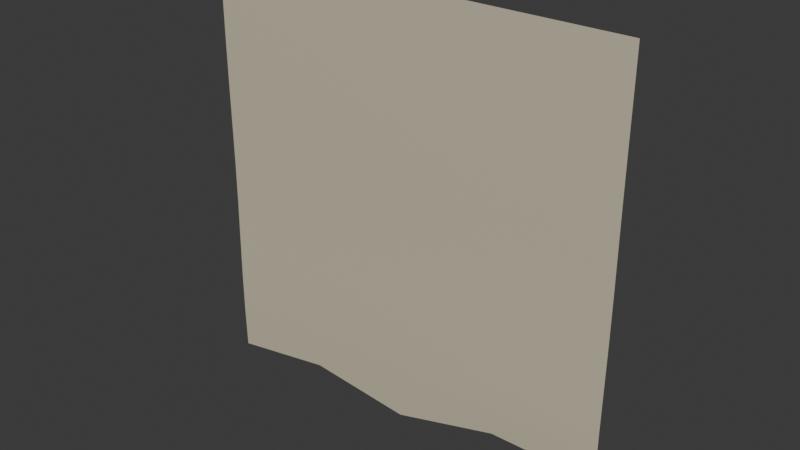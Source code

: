 # Source: hanging-seal-lod0.blend  (saved by Blender 4.0.36; exported with 4.5.12 LTS)
import bpy
from mathutils import Matrix  # noqa: F401  (used for matrix-valued properties, if any)

bpy.ops.wm.read_factory_settings(use_empty=True)
scene = bpy.context.scene
scene.name = 'Scene'

# ---- collections
col_collection = bpy.data.collections.new('Collection'); scene.collection.children.link(col_collection)

# ---- materials (node trees are filled in below, after node groups)
mat_cd_paper = bpy.data.materials.new('CD_paper')
mat_cd_paper.use_transparent_shadow = False
mat_cd_paper.diffuse_color = (0.61, 0.55, 0.41, 1.0)

# ---- node groups
ng_auto_smooth = bpy.data.node_groups.new('Auto Smooth', 'GeometryNodeTree')
_s = ng_auto_smooth.interface.new_socket(name='Geometry', in_out='OUTPUT', socket_type='NodeSocketGeometry')
_s = ng_auto_smooth.interface.new_socket(name='Geometry', in_out='INPUT', socket_type='NodeSocketGeometry')
_s = ng_auto_smooth.interface.new_socket(name='Angle', in_out='INPUT', socket_type='NodeSocketFloat')
_s.subtype = 'ANGLE'
_s.min_value = 0.0
_s.max_value = 3.142
ng_auto_smooth.is_modifier = True
_N = ng_auto_smooth.nodes; _L = ng_auto_smooth.links
n0 = _N.new('NodeGroupOutput'); n0.name = 'Group Output'; n0.location = (480, -100)
n1 = _N.new('NodeGroupInput'); n1.name = 'Group Input'; n1.location = (-420, -300)
n2 = _N.new('NodeGroupInput'); n2.name = 'Group Input.001'; n2.location = (-60, -100)
n3 = _N.new('GeometryNodeSetShadeSmooth'); n3.name = 'Set Shade Smooth'; n3.location = (120, -100)
n3.domain = 'EDGE'
n4 = _N.new('GeometryNodeSetShadeSmooth'); n4.name = 'Set Shade Smooth.001'; n4.location = (300, -100)
n5 = _N.new('GeometryNodeInputMeshEdgeAngle'); n5.name = 'Edge Angle'; n5.location = (-420, -220)
n6 = _N.new('GeometryNodeInputEdgeSmooth'); n6.name = 'Is Edge Smooth'; n6.location = (-60, -160)
n7 = _N.new('GeometryNodeInputShadeSmooth'); n7.name = 'Is Face Smooth'; n7.location = (-240, -340)
n8 = _N.new('FunctionNodeBooleanMath'); n8.name = 'Boolean Math'; n8.location = (-60, -220)
n9 = _N.new('FunctionNodeCompare'); n9.name = 'Compare'; n9.location = (-240, -180)
n9.operation = 'LESS_EQUAL'
_L.new(n5.outputs[0], n9.inputs[0])
_L.new(n4.outputs[0], n0.inputs[0])
_L.new(n1.outputs[1], n9.inputs[1])
_L.new(n9.outputs[0], n8.inputs[0])
_L.new(n7.outputs[0], n8.inputs[1])
_L.new(n2.outputs[0], n3.inputs[0])
_L.new(n6.outputs[0], n3.inputs[1])
_L.new(n3.outputs[0], n4.inputs[0])
_L.new(n8.outputs[0], n3.inputs[2])
n0.is_active_output = True

# ---- material node trees
mat_cd_paper.use_nodes = True; mat_cd_paper.node_tree.nodes.clear()
_N = mat_cd_paper.node_tree.nodes; _L = mat_cd_paper.node_tree.links
n0 = _N.new('ShaderNodeBsdfPrincipled'); n0.name = 'Principled BSDF'; n0.location = (10, 300)
n0.inputs[0].default_value = (0.61, 0.55, 0.41, 1.0)
n0.inputs[2].default_value = 0.78
n0.inputs[3].default_value = 1.45
n1 = _N.new('ShaderNodeOutputMaterial'); n1.name = 'Material Output'; n1.location = (300, 300)
_L.new(n0.outputs[0], n1.inputs[0])
n1.is_active_output = True

# ---- world
world_world = bpy.data.worlds.new('World'); scene.world = world_world
world_world.use_nodes = True; world_world.node_tree.nodes.clear()
_N = world_world.node_tree.nodes; _L = world_world.node_tree.links
n0 = _N.new('ShaderNodeOutputWorld'); n0.name = 'World Output'; n0.location = (300, 300)
n1 = _N.new('ShaderNodeBackground'); n1.name = 'Background'; n1.location = (10, 300)
n1.inputs[0].default_value = (0.05088, 0.05088, 0.05088, 1.0)
_L.new(n1.outputs[0], n0.inputs[0])
n0.is_active_output = True
world_world.color = (0.05088, 0.05088, 0.05088)
world_world.use_sun_shadow = False
world_world.sun_shadow_jitter_overblur = 0.0

# ---- meshes
me_curled_torn_ceremonial_strip = bpy.data.meshes.new('Curled torn ceremonial strip')
me_curled_torn_ceremonial_strip.from_pydata([(-0.5, 0.0, -1.0), (-0.25, 0.0, -0.9577), (0.0, 0.0, -0.983), (0.25, 0.0, -0.9127), (0.5, 0.0, -0.91), (-0.5, -0.00182, -0.9), (-0.25, -0.002694, -0.8818), (0.0, -0.003056, -0.8927), (0.25, -0.002694, -0.8624), (0.5, -0.00182, -0.8613), (-0.5, -0.001902, -0.8), (-0.25, -0.003565, -0.7929), (0.0, -0.004253, -0.7971), (0.25, -0.003565, -0.7854), (0.5, -0.001902, -0.7849), (-0.5, -0.0005408, -0.7), (-0.25, -0.002829, -0.6976), (0.0, -0.003777, -0.699), (0.25, -0.002829, -0.695), (0.5, -0.0005408, -0.6948), (-0.5, 0.0008817, -0.6), (-0.25, -0.001808, -0.5993), (0.0, -0.002923, -0.5997), (0.25, -0.001808, -0.5985), (0.5, 0.0008817, -0.5985), (-0.5, 0.00125, -0.5), (-0.25, -0.001578, -0.4998), (0.0, -0.00275, -0.4999), (0.25, -0.001578, -0.4997), (0.5, 0.00125, -0.4996), (-0.5, 0.0005878, -0.4), (-0.25, -0.002102, -0.4), (0.0, -0.003216, -0.4), (0.25, -0.002102, -0.3999), (0.5, 0.0005878, -0.3999), (-0.5, -0.0002318, -0.3), (-0.25, -0.00252, -0.3), (0.0, -0.003468, -0.3), (0.25, -0.00252, -0.3), (0.5, -0.0002318, -0.3), (-0.5, -0.0004755, -0.2), (-0.25, -0.002138, -0.2), (0.0, -0.002827, -0.2), (0.25, -0.002138, -0.2), (0.5, -0.0004755, -0.2), (-0.5, -0.0002023, -0.1), (-0.25, -0.001076, -0.1), (0.0, -0.001438, -0.1), (0.25, -0.001076, -0.1), (0.5, -0.0002023, -0.1), (-0.5, 0.0, 0.0), (-0.25, -3.464e-19, 0.0), (0.0, -4.899e-19, 0.0), (0.25, -3.464e-19, 0.0), (0.5, -5.999e-35, 0.0)], [], [(0, 1, 6, 5), (1, 2, 7, 6), (2, 3, 8, 7), (3, 4, 9, 8), (5, 6, 11, 10), (6, 7, 12, 11), (7, 8, 13, 12), (8, 9, 14, 13), (10, 11, 16, 15), (11, 12, 17, 16), (12, 13, 18, 17), (13, 14, 19, 18), (15, 16, 21, 20), (16, 17, 22, 21), (17, 18, 23, 22), (18, 19, 24, 23), (20, 21, 26, 25), (21, 22, 27, 26), (22, 23, 28, 27), (23, 24, 29, 28), (25, 26, 31, 30), (26, 27, 32, 31), (27, 28, 33, 32), (28, 29, 34, 33), (30, 31, 36, 35), (31, 32, 37, 36), (32, 33, 38, 37), (33, 34, 39, 38), (35, 36, 41, 40), (36, 37, 42, 41), (37, 38, 43, 42), (38, 39, 44, 43), (40, 41, 46, 45), (41, 42, 47, 46), (42, 43, 48, 47), (43, 44, 49, 48), (45, 46, 51, 50), (46, 47, 52, 51), (47, 48, 53, 52), (48, 49, 54, 53)])
me_curled_torn_ceremonial_strip.polygons.foreach_set('use_smooth', [True] * 40)
_uv = me_curled_torn_ceremonial_strip.uv_layers.new(name='UVMap')
_uv.uv.foreach_set('vector', [-0.8333, -1.667, -0.4167, -1.596, -0.4167, -1.47, -0.8333, -1.5, -0.4167, -1.596, 0.0, -1.638, 0.0, -1.488, -0.4167, -1.47, 0.0, -1.638, 0.4167, -1.521, 0.4167, -1.437, 0.0, -1.488, 0.4167, -1.521, 0.8333, -1.517, 0.8333, -1.435, 0.4167, -1.437, -0.8333, -1.5, -0.4167, -1.47, -0.4167, -1.322, -0.8333, -1.333, -0.4167, -1.47, 0.0, -1.488, 0.0, -1.329, -0.4167, -1.322, 0.0, -1.488, 0.4167, -1.437, 0.4167, -1.309, 0.0, -1.329, 0.4167, -1.437, 0.8333, -1.435, 0.8333, -1.308, 0.4167, -1.309, -0.8333, -1.333, -0.4167, -1.322, -0.4167, -1.163, -0.8333, -1.167, -0.4167, -1.322, 0.0, -1.329, 0.0, -1.165, -0.4167, -1.163, 0.0, -1.329, 0.4167, -1.309, 0.4167, -1.158, 0.0, -1.165, 0.4167, -1.309, 0.8333, -1.308, 0.8333, -1.158, 0.4167, -1.158, -0.8333, -1.167, -0.4167, -1.163, -0.4167, -0.9988, -0.8333, -1.0, -0.4167, -1.163, 0.0, -1.165, 0.0, -0.9995, -0.4167, -0.9988, 0.0, -1.165, 0.4167, -1.158, 0.4167, -0.9976, 0.0, -0.9995, 0.4167, -1.158, 0.8333, -1.158, 0.8333, -0.9975, 0.4167, -0.9976, -0.8333, -1.0, -0.4167, -0.9988, -0.4167, -0.8331, -0.8333, -0.8333, -0.4167, -0.9988, 0.0, -0.9995, 0.0, -0.8332, -0.4167, -0.8331, 0.0, -0.9995, 0.4167, -0.9976, 0.4167, -0.8328, 0.0, -0.8332, 0.4167, -0.9976, 0.8333, -0.9975, 0.8333, -0.8327, 0.4167, -0.8328, -0.8333, -0.8333, -0.4167, -0.8331, -0.4167, -0.6666, -0.8333, -0.6667, -0.4167, -0.8331, 0.0, -0.8332, 0.0, -0.6666, -0.4167, -0.6666, 0.0, -0.8332, 0.4167, -0.8328, 0.4167, -0.6666, 0.0, -0.6666, 0.4167, -0.8328, 0.8333, -0.8327, 0.8333, -0.6666, 0.4167, -0.6666, -0.8333, -0.6667, -0.4167, -0.6666, -0.4167, -0.5, -0.8333, -0.5, -0.4167, -0.6666, 0.0, -0.6666, 0.0, -0.5, -0.4167, -0.5, 0.0, -0.6666, 0.4167, -0.6666, 0.4167, -0.5, 0.0, -0.5, 0.4167, -0.6666, 0.8333, -0.6666, 0.8333, -0.5, 0.4167, -0.5, -0.8333, -0.5, -0.4167, -0.5, -0.4167, -0.3333, -0.8333, -0.3333, -0.4167, -0.5, 0.0, -0.5, 0.0, -0.3333, -0.4167, -0.3333, 0.0, -0.5, 0.4167, -0.5, 0.4167, -0.3333, 0.0, -0.3333, 0.4167, -0.5, 0.8333, -0.5, 0.8333, -0.3333, 0.4167, -0.3333, -0.8333, -0.3333, -0.4167, -0.3333, -0.4167, -0.1667, -0.8333, -0.1667, -0.4167, -0.3333, 0.0, -0.3333, 0.0, -0.1667, -0.4167, -0.1667, 0.0, -0.3333, 0.4167, -0.3333, 0.4167, -0.1667, 0.0, -0.1667, 0.4167, -0.3333, 0.8333, -0.3333, 0.8333, -0.1667, 0.4167, -0.1667, -0.8333, -0.1667, -0.4167, -0.1667, -0.4167, 0.0, -0.8333, 0.0, -0.4167, -0.1667, 0.0, -0.1667, 0.0, 0.0, -0.4167, 0.0, 0.0, -0.1667, 0.4167, -0.1667, 0.4167, 0.0, 0.0, 0.0, 0.4167, -0.1667, 0.8333, -0.1667, 0.8333, 0.0, 0.4167, 0.0])
me_curled_torn_ceremonial_strip.materials.append(mat_cd_paper)
me_curled_torn_ceremonial_strip.update()

# ---- objects
ob_curled_torn_ceremonial_strip = bpy.data.objects.new('Curled torn ceremonial strip', me_curled_torn_ceremonial_strip)

# ---- transforms, parenting, visibility, modifiers, constraints
ob_curled_torn_ceremonial_strip.location = (0.0, 0.0, 0.0)
_m = ob_curled_torn_ceremonial_strip.modifiers.new('Physical sheet thickness', 'SOLIDIFY')
_m.thickness = 0.0006
_m = ob_curled_torn_ceremonial_strip.modifiers.new('Auto Smooth', 'NODES')
_m.node_group = ng_auto_smooth
_gi = [s.identifier for s in ng_auto_smooth.interface.items_tree if s.item_type == 'SOCKET' and s.in_out == 'INPUT']
_m[_gi[1]] = 0.5236  # 'Angle'

# ---- collection membership
col_collection.objects.link(ob_curled_torn_ceremonial_strip)

# ---- scene / render settings (as saved in the file)
scene.frame_start = 1; scene.frame_end = 250; scene.frame_set(1)
scene.render.engine = 'BLENDER_EEVEE_NEXT'
scene.cycles.sampling_pattern = 'TABULATED_SOBOL'
bpy.context.view_layer.update()

# ---- added for rendering (the .blend has no active camera and no usable light): camera, sun
cam_auto = bpy.data.cameras.new('AutoCamera')
cam_auto.lens = 50.0
cam_auto.sensor_width = 36.0
cam_auto.clip_end = 1000.0
ob_auto_camera = bpy.data.objects.new('AutoCamera', cam_auto)
scene.collection.objects.link(ob_auto_camera)
ob_auto_camera.location = (1.30848, -1.57138, 0.546782)
ob_auto_camera.rotation_euler = (1.09748, -7.21219e-08, 0.694738)
scene.camera = ob_auto_camera
light_auto_sun = bpy.data.lights.new('AutoSun', 'SUN')
light_auto_sun.energy = 3.0
light_auto_sun.angle = 0.0523599
ob_auto_sun = bpy.data.objects.new('AutoSun', light_auto_sun)
scene.collection.objects.link(ob_auto_sun)
ob_auto_sun.rotation_euler = (0.872665, 0.174533, 0.523599)
bpy.context.view_layer.update()
